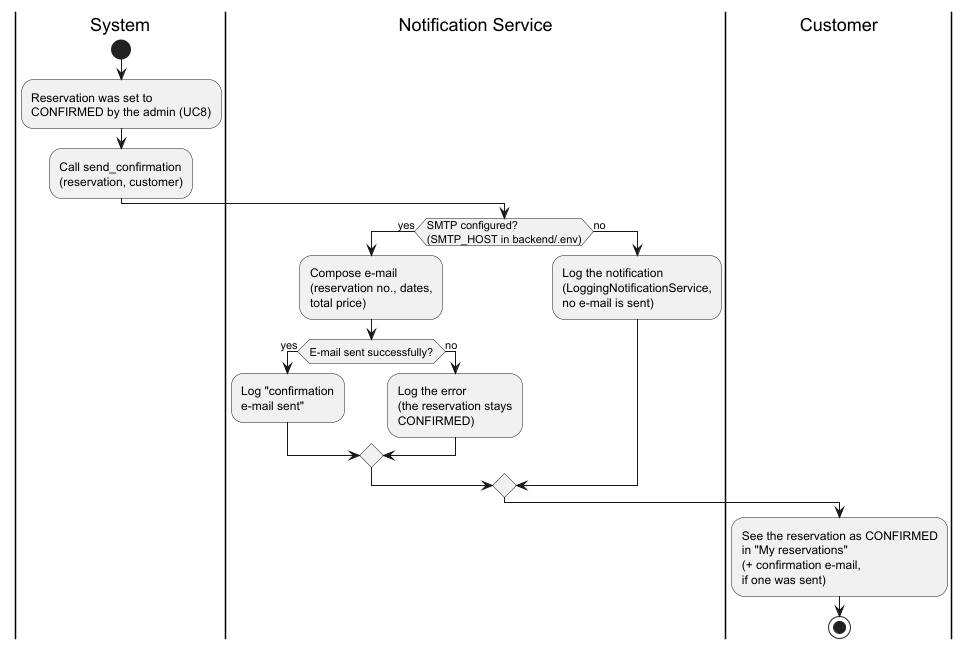

The diagram above was rendered by PlantUML. Its source (embedded in the PNG):
@startuml activity-send-notification
skinparam backgroundColor white

|System|
start
:Reservation was set to\nCONFIRMED by the admin (UC8);
:Call send_confirmation\n(reservation, customer);

|Notification Service|
if (SMTP configured?\n(SMTP_HOST in backend/.env)) then (yes)
  :Compose e-mail\n(reservation no., dates,\ntotal price);
  if (E-mail sent successfully?) then (yes)
    :Log "confirmation\ne-mail sent";
  else (no)
    :Log the error\n(the reservation stays\nCONFIRMED);
  endif
else (no)
  :Log the notification\n(LoggingNotificationService,\nno e-mail is sent);
endif

|Customer|
:See the reservation as CONFIRMED\nin "My reservations"\n(+ confirmation e-mail,\nif one was sent);
stop
@enduml